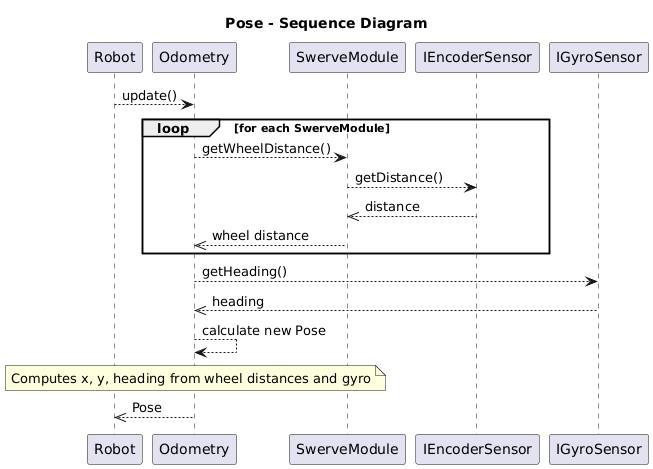

The diagram above was rendered by PlantUML. Its source (embedded in the PNG):
@startuml
title "Pose - Sequence Diagram"

participant Robot
participant Odometry
participant SwerveModule
participant IEncoderSensor
participant IGyroSensor

Robot --> Odometry : update()

loop for each SwerveModule
  Odometry --> SwerveModule : getWheelDistance()
  SwerveModule --> IEncoderSensor : getDistance()
  IEncoderSensor -->> SwerveModule : distance
  SwerveModule -->> Odometry : wheel distance
  
end

Odometry --> IGyroSensor : getHeading()
IGyroSensor -->> Odometry : heading
Odometry --> Odometry : calculate new Pose
note over Odometry
  Computes x, y, heading from wheel distances and gyro
end note
Odometry -->> Robot : Pose
@enduml